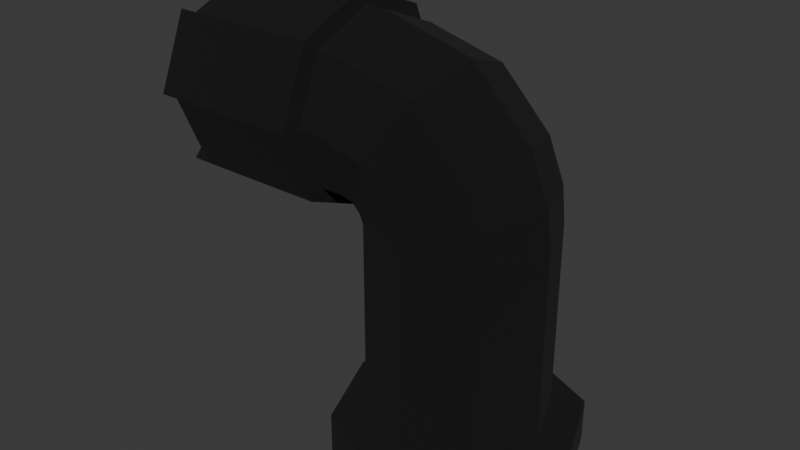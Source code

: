 # Source: Tower.blend  (saved by Blender 4.0.36; exported with 4.5.12 LTS)
import bpy
from mathutils import Matrix  # noqa: F401  (used for matrix-valued properties, if any)

bpy.ops.wm.read_factory_settings(use_empty=True)
scene = bpy.context.scene
scene.name = 'Scene'

# ---- collections
col_collection = bpy.data.collections.new('Collection'); scene.collection.children.link(col_collection)

# ---- materials (node trees are filled in below, after node groups)
mat_torre_material = bpy.data.materials.new('Torre_material')
mat_torre_material.alpha_threshold = 0.0
mat_torre_material.use_transparent_shadow = False
mat_torre_material.roughness = 0.5
mat_torre_material.line_color = (0.0, 0.0, 0.0, 1.0)

# ---- material node trees
mat_torre_material.use_nodes = True; mat_torre_material.node_tree.nodes.clear()
_N = mat_torre_material.node_tree.nodes; _L = mat_torre_material.node_tree.links
n0 = _N.new('ShaderNodeOutputMaterial'); n0.name = 'Material Output'; n0.location = (300, 300)
n1 = _N.new('ShaderNodeBsdfPrincipled'); n1.name = 'Principled BSDF'; n1.location = (10, 300)
n1.inputs[2].default_value = 1.0
n2 = _N.new('ShaderNodeVertexColor'); n2.name = 'Color Attribute'; n2.location = (-180, 275)
_L.new(n1.outputs[0], n0.inputs[0])
_L.new(n2.outputs[0], n1.inputs[0])
n0.is_active_output = True

# ---- world
world_world = bpy.data.worlds.new('World'); scene.world = world_world
world_world.use_nodes = True; world_world.node_tree.nodes.clear()
_N = world_world.node_tree.nodes; _L = world_world.node_tree.links
n0 = _N.new('ShaderNodeOutputWorld'); n0.name = 'World Output'; n0.location = (300, 300)
n1 = _N.new('ShaderNodeBackground'); n1.name = 'Background'; n1.location = (10, 300)
n1.inputs[0].default_value = (0.05088, 0.05088, 0.05088, 1.0)
_L.new(n1.outputs[0], n0.inputs[0])
n0.is_active_output = True
world_world.color = (0.05088, 0.05088, 0.05088)
world_world.use_sun_shadow = False
world_world.sun_shadow_jitter_overblur = 0.0

# ---- meshes
me_tower = bpy.data.meshes.new('Tower')
me_tower.from_pydata([(-1.707e-09, 0.7709, 0.03898), (-1.707e-09, 0.5603, 0.3728), (0.5451, 0.5451, 0.03898), (0.3962, 0.3962, 0.3728), (0.7709, 0.0, 0.03898), (0.5603, 0.0, 0.3728), (0.5451, -0.5451, 0.03898), (0.3962, -0.3962, 0.3728), (-1.707e-09, -0.7709, 0.03898), (-1.707e-09, -0.5603, 0.3728), (-0.5451, -0.5451, 0.03898), (-0.3962, -0.3962, 0.3728), (-0.7709, 0.0, 0.03898), (-0.5603, 0.0, 0.3728), (-0.5451, 0.5451, 0.03898), (-0.3962, 0.3962, 0.3728), (-6.314e-09, -6.314e-09, 0.03898), (0.5451, 0.5451, 0.3093), (-1.707e-09, 0.7709, 0.3093), (0.7709, 0.0, 0.3093), (0.5451, -0.5451, 0.3093), (-1.707e-09, -0.7709, 0.3093), (-0.5451, -0.5451, 0.3093), (-0.7709, 0.0, 0.3093), (-0.5451, 0.5451, 0.3093), (0.3962, 0.3962, 1.54), (-1.707e-09, 0.5603, 1.54), (0.5603, 0.0, 1.54), (0.3962, -0.3962, 1.54), (-1.707e-09, -0.5603, 1.54), (-0.3962, -0.3962, 1.54), (-0.3962, 0.3962, 1.54), (0.3728, 0.3962, 1.767), (-0.01266, 0.5603, 1.676), (0.5324, -1.656e-08, 1.805), (0.3728, -0.3962, 1.767), (-0.01266, -0.5603, 1.676), (-0.3981, -0.3962, 1.584), (-0.3981, 0.3962, 1.584), (0.265, 0.3962, 2.032), (-0.0778, 0.5603, 1.833), (0.4069, -4.644e-08, 2.114), (0.265, -0.3962, 2.032), (-0.0778, -0.5603, 1.833), (-0.4205, -0.3962, 1.634), (-0.4205, 0.3962, 1.634), (-0.06504, 0.3962, 2.37), (-0.2692, 0.5603, 2.031), (0.01952, -7.083e-08, 2.511), (-0.06504, -0.3962, 2.37), (-0.2692, -0.5603, 2.031), (-0.4733, -0.3962, 1.691), (-0.4733, 0.3962, 1.691), (-0.5675, 0.3962, 2.499), (-0.5657, 0.5603, 2.103), (-0.5683, -7.473e-10, 2.663), (-0.5675, -0.3962, 2.499), (-0.5657, -0.5603, 2.103), (-0.564, -0.3962, 1.707), (-0.5632, 1.498e-07, 1.543), (-0.564, 0.3962, 1.707), (-0.6986, 0.3962, 2.498), (-0.6968, 0.5603, 2.102), (-0.6993, 3.555e-08, 2.663), (-0.6986, -0.3962, 2.498), (-0.6968, -0.5603, 2.102), (-0.695, -0.3962, 1.706), (-0.6943, 1.861e-07, 1.542), (-0.695, 0.3962, 1.706), (-0.7251, 0.462, 2.564), (-0.7231, 0.6534, 2.102), (-0.726, 2.679e-08, 2.756), (-0.7251, -0.462, 2.564), (-0.7231, -0.6534, 2.102), (-0.721, -0.462, 1.64), (-0.7201, 2.024e-07, 1.449), (-0.721, 0.462, 1.64), (-1.576, 0.3882, 2.487), (-1.574, 0.549, 2.098), (-1.576, 2.532e-07, 2.647), (-1.576, -0.3882, 2.487), (-1.574, -0.549, 2.098), (-1.572, -0.3882, 1.71), (-1.571, 3.901e-07, 1.549), (-1.572, 0.3882, 1.71), (-1.576, 0.462, 2.56), (-1.574, 0.6534, 2.098), (-1.577, 2.263e-07, 2.752), (-1.576, -0.462, 2.56), (-1.574, -0.6534, 2.098), (-1.572, -0.462, 1.636), (-1.571, 4.019e-07, 1.445), (-1.572, 0.462, 1.636), (-0.8199, 0.3882, 2.49), (-0.8182, 0.549, 2.102), (-0.8206, 2.268e-07, 2.651), (-0.8199, -0.3882, 2.49), (-0.8182, -0.549, 2.102), (-0.8164, -0.3882, 1.714), (-0.8157, 3.637e-07, 1.553), (-0.8164, 0.3882, 1.714), (-1.698, 2.91e-07, 2.751), (-1.697, 0.462, 2.56), (-1.695, -0.6534, 2.098), (-1.697, -0.462, 2.56), (-1.692, 4.666e-07, 1.444), (-1.693, -0.462, 1.636), (-1.695, 0.6534, 2.098), (-1.693, 0.462, 1.636), (-1.698, 3.179e-07, 2.647), (-1.697, 0.3882, 2.486), (-1.695, -0.549, 2.098), (-1.697, -0.3882, 2.486), (-1.693, 4.548e-07, 1.549), (-1.693, -0.3882, 1.71), (-1.695, 0.549, 2.098), (-1.693, 0.3882, 1.71), (-0.8182, 3.254e-07, 2.102)], [], [(0, 18, 17, 2), (2, 17, 19, 4), (4, 19, 20, 6), (6, 20, 21, 8), (8, 21, 22, 10), (10, 22, 23, 12), (1, 15, 31, 26), (12, 23, 24, 14), (14, 24, 18, 0), (0, 2, 16), (2, 4, 16), (4, 6, 16), (6, 8, 16), (8, 10, 16), (10, 12, 16), (12, 14, 16), (14, 0, 16), (1, 3, 17, 18), (3, 5, 19, 17), (5, 7, 20, 19), (7, 9, 21, 20), (9, 11, 22, 21), (11, 13, 23, 22), (13, 15, 24, 23), (15, 1, 18, 24), (25, 26, 33, 32), (13, 11, 30, 59), (9, 7, 28, 29), (5, 3, 25, 27), (15, 13, 59, 31), (11, 9, 29, 30), (7, 5, 27, 28), (3, 1, 26, 25), (33, 38, 45, 40), (26, 31, 38, 33), (59, 30, 37), (29, 28, 35, 36), (27, 25, 32, 34), (31, 59, 38), (30, 29, 36, 37), (28, 27, 34, 35), (44, 43, 50, 51), (59, 37, 44), (36, 35, 42, 43), (34, 32, 39, 41), (38, 59, 45), (37, 36, 43, 44), (35, 34, 41, 42), (32, 33, 40, 39), (52, 59, 60), (42, 41, 48, 49), (39, 40, 47, 46), (40, 45, 52, 47), (59, 44, 51), (43, 42, 49, 50), (41, 39, 46, 48), (45, 59, 52), (59, 58, 66, 67), (51, 50, 57, 58), (49, 48, 55, 56), (46, 47, 54, 53), (47, 52, 60, 54), (59, 51, 58), (50, 49, 56, 57), (48, 46, 53, 55), (61, 62, 70, 69), (57, 56, 64, 65), (55, 53, 61, 63), (60, 59, 67, 68), (58, 57, 65, 66), (56, 55, 63, 64), (53, 54, 62, 61), (54, 60, 68, 62), (73, 72, 88, 89), (62, 68, 76, 70), (67, 66, 74, 75), (65, 64, 72, 73), (63, 61, 69, 71), (68, 67, 75, 76), (66, 65, 73, 74), (64, 63, 71, 72), (78, 84, 100, 94), (71, 69, 85, 87), (76, 75, 91, 92), (74, 73, 89, 90), (72, 71, 87, 88), (69, 70, 86, 85), (70, 76, 92, 86), (75, 74, 90, 91), (78, 77, 85, 86), (79, 87, 101, 109), (79, 80, 88, 87), (89, 88, 104, 103), (81, 82, 90, 89), (85, 77, 110, 102), (83, 84, 92, 91), (77, 79, 109, 110), (83, 82, 98, 99), (81, 80, 96, 97), (79, 77, 93, 95), (84, 83, 99, 100), (82, 81, 97, 98), (80, 79, 95, 96), (77, 78, 94, 93), (110, 109, 101, 102), (112, 111, 103, 104), (114, 113, 105, 106), (116, 115, 107, 108), (80, 81, 111, 112), (88, 80, 112, 104), (91, 90, 106, 105), (81, 89, 103, 111), (82, 83, 113, 114), (90, 82, 114, 106), (86, 92, 108, 107), (83, 91, 105, 113), (84, 78, 115, 116), (87, 85, 102, 101), (92, 84, 116, 108), (78, 86, 107, 115), (93, 94, 117), (94, 100, 117), (100, 99, 117), (99, 98, 117), (98, 97, 117), (97, 96, 117), (96, 95, 117), (95, 93, 117)])
_uv = me_tower.uv_layers.new(name='UVMap')
_uv.uv.foreach_set('vector', [1.0, 0.5, 1.0, 1.0, 0.875, 1.0, 0.875, 0.5, 0.875, 0.5, 0.875, 1.0, 0.75, 1.0, 0.75, 0.5, 0.75, 0.5, 0.75, 1.0, 0.625, 1.0, 0.625, 0.5, 0.625, 0.5, 0.625, 1.0, 0.5, 1.0, 0.5, 0.5, 0.5, 0.5, 0.5, 1.0, 0.375, 1.0, 0.375, 0.5, 0.375, 0.5, 0.375, 1.0, 0.25, 1.0, 0.25, 0.5, 0.25, 0.4244, 0.1267, 0.3733, 0.1267, 0.3733, 0.25, 0.4244, 0.25, 0.5, 0.25, 1.0, 0.125, 1.0, 0.125, 0.5, 0.125, 0.5, 0.125, 1.0, 0.0, 1.0, 0.0, 0.5, 0.75, 0.49, 0.9197, 0.4197, 0.75, 0.25, 0.9197, 0.4197, 0.99, 0.25, 0.75, 0.25, 0.99, 0.25, 0.9197, 0.08029, 0.75, 0.25, 0.9197, 0.08029, 0.75, 0.01, 0.75, 0.25, 0.75, 0.01, 0.5803, 0.08029, 0.75, 0.25, 0.5803, 0.08029, 0.51, 0.25, 0.75, 0.25, 0.51, 0.25, 0.5803, 0.4197, 0.75, 0.25, 0.5803, 0.4197, 0.75, 0.49, 0.75, 0.25, 0.25, 0.4244, 0.3733, 0.3733, 0.4197, 0.4197, 0.25, 0.49, 0.3733, 0.3733, 0.4244, 0.25, 0.49, 0.25, 0.4197, 0.4197, 0.4244, 0.25, 0.3733, 0.1267, 0.4197, 0.08029, 0.49, 0.25, 0.3733, 0.1267, 0.25, 0.07558, 0.25, 0.01, 0.4197, 0.08029, 0.25, 0.07558, 0.1267, 0.1267, 0.08029, 0.08029, 0.25, 0.01, 0.1267, 0.1267, 0.07558, 0.25, 0.01, 0.25, 0.08029, 0.08029, 0.07558, 0.25, 0.1267, 0.3733, 0.08029, 0.4197, 0.01, 0.25, 0.1267, 0.3733, 0.25, 0.4244, 0.25, 0.49, 0.08029, 0.4197, 0.3733, 0.3733, 0.25, 0.4244, 0.25, 0.4244, 0.3733, 0.3733, 0.07558, 0.25, 0.1267, 0.1267, 0.1267, 0.1267, 0.07558, 0.25, 0.25, 0.07558, 0.3733, 0.1267, 0.3733, 0.1267, 0.25, 0.07558, 0.4244, 0.25, 0.3733, 0.3733, 0.3733, 0.3733, 0.4244, 0.25, 0.1267, 0.3733, 0.07558, 0.25, 0.07558, 0.25, 0.1267, 0.3733, 0.1267, 0.1267, 0.25, 0.07558, 0.25, 0.07558, 0.1267, 0.1267, 0.3733, 0.1267, 0.4244, 0.25, 0.4244, 0.25, 0.3733, 0.1267, 0.3733, 0.3733, 0.25, 0.4244, 0.25, 0.4244, 0.3733, 0.3733, 0.25, 0.4244, 0.1267, 0.3733, 0.1267, 0.3733, 0.25, 0.4244, 0.25, 0.4244, 0.1267, 0.3733, 0.1267, 0.3733, 0.25, 0.4244, 0.07558, 0.25, 0.1267, 0.1267, 0.1267, 0.1267, 0.25, 0.07558, 0.3733, 0.1267, 0.3733, 0.1267, 0.25, 0.07558, 0.4244, 0.25, 0.3733, 0.3733, 0.3733, 0.3733, 0.4244, 0.25, 0.1267, 0.3733, 0.07558, 0.25, 0.1267, 0.3733, 0.1267, 0.1267, 0.25, 0.07558, 0.25, 0.07558, 0.1267, 0.1267, 0.3733, 0.1267, 0.4244, 0.25, 0.4244, 0.25, 0.3733, 0.1267, 0.1267, 0.1267, 0.25, 0.07558, 0.25, 0.07558, 0.1267, 0.1267, 0.07558, 0.25, 0.1267, 0.1267, 0.1267, 0.1267, 0.25, 0.07558, 0.3733, 0.1267, 0.3733, 0.1267, 0.25, 0.07558, 0.4244, 0.25, 0.3733, 0.3733, 0.3733, 0.3733, 0.4244, 0.25, 0.1267, 0.3733, 0.07558, 0.25, 0.1267, 0.3733, 0.1267, 0.1267, 0.25, 0.07558, 0.25, 0.07558, 0.1267, 0.1267, 0.3733, 0.1267, 0.4244, 0.25, 0.4244, 0.25, 0.3733, 0.1267, 0.3733, 0.3733, 0.25, 0.4244, 0.25, 0.4244, 0.3733, 0.3733, 0.1267, 0.3733, 0.07558, 0.25, 0.1267, 0.3733, 0.3733, 0.1267, 0.4244, 0.25, 0.4244, 0.25, 0.3733, 0.1267, 0.3733, 0.3733, 0.25, 0.4244, 0.25, 0.4244, 0.3733, 0.3733, 0.25, 0.4244, 0.1267, 0.3733, 0.1267, 0.3733, 0.25, 0.4244, 0.07558, 0.25, 0.1267, 0.1267, 0.1267, 0.1267, 0.25, 0.07558, 0.3733, 0.1267, 0.3733, 0.1267, 0.25, 0.07558, 0.4244, 0.25, 0.3733, 0.3733, 0.3733, 0.3733, 0.4244, 0.25, 0.1267, 0.3733, 0.07558, 0.25, 0.1267, 0.3733, 0.07558, 0.25, 0.1267, 0.1267, 0.1267, 0.1267, 0.07558, 0.25, 0.1267, 0.1267, 0.25, 0.07558, 0.25, 0.07558, 0.1267, 0.1267, 0.3733, 0.1267, 0.4244, 0.25, 0.4244, 0.25, 0.3733, 0.1267, 0.3733, 0.3733, 0.25, 0.4244, 0.25, 0.4244, 0.3733, 0.3733, 0.25, 0.4244, 0.1267, 0.3733, 0.1267, 0.3733, 0.25, 0.4244, 0.07558, 0.25, 0.1267, 0.1267, 0.1267, 0.1267, 0.25, 0.07558, 0.3733, 0.1267, 0.3733, 0.1267, 0.25, 0.07558, 0.4244, 0.25, 0.3733, 0.3733, 0.3733, 0.3733, 0.4244, 0.25, 0.3733, 0.3733, 0.25, 0.4244, 0.25, 0.4244, 0.3733, 0.3733, 0.25, 0.07558, 0.3733, 0.1267, 0.3733, 0.1267, 0.25, 0.07558, 0.4244, 0.25, 0.3733, 0.3733, 0.3733, 0.3733, 0.4244, 0.25, 0.1267, 0.3733, 0.07558, 0.25, 0.07558, 0.25, 0.1267, 0.3733, 0.1267, 0.1267, 0.25, 0.07558, 0.25, 0.07558, 0.1267, 0.1267, 0.3733, 0.1267, 0.4244, 0.25, 0.4244, 0.25, 0.3733, 0.1267, 0.3733, 0.3733, 0.25, 0.4244, 0.25, 0.4244, 0.3733, 0.3733, 0.25, 0.4244, 0.1267, 0.3733, 0.1267, 0.3733, 0.25, 0.4244, 0.25, 0.07558, 0.3733, 0.1267, 0.3733, 0.1267, 0.25, 0.07558, 0.25, 0.4244, 0.1267, 0.3733, 0.1267, 0.3733, 0.25, 0.4244, 0.07558, 0.25, 0.1267, 0.1267, 0.1267, 0.1267, 0.07558, 0.25, 0.25, 0.07558, 0.3733, 0.1267, 0.3733, 0.1267, 0.25, 0.07558, 0.4244, 0.25, 0.3733, 0.3733, 0.3733, 0.3733, 0.4244, 0.25, 0.1267, 0.3733, 0.07558, 0.25, 0.07558, 0.25, 0.1267, 0.3733, 0.1267, 0.1267, 0.25, 0.07558, 0.25, 0.07558, 0.1267, 0.1267, 0.3733, 0.1267, 0.4244, 0.25, 0.4244, 0.25, 0.3733, 0.1267, 0.25, 0.3965, 0.1464, 0.3536, 0.1464, 0.3536, 0.25, 0.3965, 0.4244, 0.25, 0.3733, 0.3733, 0.3733, 0.3733, 0.4244, 0.25, 0.1267, 0.3733, 0.07558, 0.25, 0.07558, 0.25, 0.1267, 0.3733, 0.1267, 0.1267, 0.25, 0.07558, 0.25, 0.07558, 0.1267, 0.1267, 0.3733, 0.1267, 0.4244, 0.25, 0.4244, 0.25, 0.3733, 0.1267, 0.3733, 0.3733, 0.25, 0.4244, 0.25, 0.4244, 0.3733, 0.3733, 0.25, 0.4244, 0.1267, 0.3733, 0.1267, 0.3733, 0.25, 0.4244, 0.07558, 0.25, 0.1267, 0.1267, 0.1267, 0.1267, 0.07558, 0.25, 0.25, 0.3965, 0.3536, 0.3536, 0.3733, 0.3733, 0.25, 0.4244, 0.3965, 0.25, 0.4244, 0.25, 0.4244, 0.25, 0.3965, 0.25, 0.3965, 0.25, 0.3536, 0.1464, 0.3733, 0.1267, 0.4244, 0.25, 0.25, 0.07558, 0.3733, 0.1267, 0.3733, 0.1267, 0.25, 0.07558, 0.25, 0.1035, 0.1464, 0.1464, 0.1267, 0.1267, 0.25, 0.07558, 0.3733, 0.3733, 0.3536, 0.3536, 0.3536, 0.3536, 0.3733, 0.3733, 0.1035, 0.25, 0.1464, 0.3536, 0.1267, 0.3733, 0.07558, 0.25, 0.3536, 0.3536, 0.3965, 0.25, 0.3965, 0.25, 0.3536, 0.3536, 0.1035, 0.25, 0.1464, 0.1464, 0.1464, 0.1464, 0.1035, 0.25, 0.25, 0.1035, 0.3536, 0.1464, 0.3536, 0.1464, 0.25, 0.1035, 0.3965, 0.25, 0.3536, 0.3536, 0.3536, 0.3536, 0.3965, 0.25, 0.1464, 0.3536, 0.1035, 0.25, 0.1035, 0.25, 0.1464, 0.3536, 0.1464, 0.1464, 0.25, 0.1035, 0.25, 0.1035, 0.1464, 0.1464, 0.3536, 0.1464, 0.3965, 0.25, 0.3965, 0.25, 0.3536, 0.1464, 0.3536, 0.3536, 0.25, 0.3965, 0.25, 0.3965, 0.3536, 0.3536, 0.3536, 0.3536, 0.3965, 0.25, 0.4244, 0.25, 0.3733, 0.3733, 0.3536, 0.1464, 0.25, 0.1035, 0.25, 0.07558, 0.3733, 0.1267, 0.1464, 0.1464, 0.1035, 0.25, 0.07558, 0.25, 0.1267, 0.1267, 0.1464, 0.3536, 0.25, 0.3965, 0.25, 0.4244, 0.1267, 0.3733, 0.3536, 0.1464, 0.25, 0.1035, 0.25, 0.1035, 0.3536, 0.1464, 0.3733, 0.1267, 0.3536, 0.1464, 0.3536, 0.1464, 0.3733, 0.1267, 0.07558, 0.25, 0.1267, 0.1267, 0.1267, 0.1267, 0.07558, 0.25, 0.25, 0.1035, 0.25, 0.07558, 0.25, 0.07558, 0.25, 0.1035, 0.1464, 0.1464, 0.1035, 0.25, 0.1035, 0.25, 0.1464, 0.1464, 0.1267, 0.1267, 0.1464, 0.1464, 0.1464, 0.1464, 0.1267, 0.1267, 0.25, 0.4244, 0.1267, 0.3733, 0.1267, 0.3733, 0.25, 0.4244, 0.1035, 0.25, 0.07558, 0.25, 0.07558, 0.25, 0.1035, 0.25, 0.1464, 0.3536, 0.25, 0.3965, 0.25, 0.3965, 0.1464, 0.3536, 0.4244, 0.25, 0.3733, 0.3733, 0.3733, 0.3733, 0.4244, 0.25, 0.1267, 0.3733, 0.1464, 0.3536, 0.1464, 0.3536, 0.1267, 0.3733, 0.25, 0.3965, 0.25, 0.4244, 0.25, 0.4244, 0.25, 0.3965, 0.3536, 0.3536, 0.25, 0.3965, 0.25, 0.25, 0.25, 0.3965, 0.1464, 0.3536, 0.25, 0.25, 0.1464, 0.3536, 0.1035, 0.25, 0.25, 0.25, 0.1035, 0.25, 0.1464, 0.1464, 0.25, 0.25, 0.1464, 0.1464, 0.25, 0.1035, 0.25, 0.25, 0.25, 0.1035, 0.3536, 0.1464, 0.25, 0.25, 0.3536, 0.1464, 0.3965, 0.25, 0.25, 0.25, 0.3965, 0.25, 0.3536, 0.3536, 0.25, 0.25])
_ca = me_tower.color_attributes.new('Attribute', 'BYTE_COLOR', 'CORNER')
_ca.data.foreach_set('color', [0.0, 0.0, 0.0, 1.0, 0.0, 0.0, 0.0, 1.0, 0.0, 0.0, 0.0, 1.0, 0.0, 0.0, 0.0, 1.0, 0.0, 0.0, 0.0, 1.0, 0.0, 0.0, 0.0, 1.0, 0.0, 0.0, 0.0, 1.0, 0.0, 0.0, 0.0, 1.0, 0.0, 0.0, 0.0, 1.0, 0.0, 0.0, 0.0, 1.0, 0.0, 0.0, 0.0, 1.0, 0.0, 0.0, 0.0, 1.0, 0.0, 0.0, 0.0, 1.0, 0.0, 0.0, 0.0, 1.0, 0.0, 0.0, 0.0, 1.0, 0.0, 0.0, 0.0, 1.0, 0.0, 0.0, 0.0, 1.0, 0.0, 0.0, 0.0, 1.0, 0.0, 0.0, 0.0, 1.0, 0.0, 0.0, 0.0, 1.0, 0.0, 0.0, 0.0, 1.0, 0.0, 0.0, 0.0, 1.0, 0.0, 0.0, 0.0, 1.0, 0.0, 0.0, 0.0, 1.0, 0.0, 0.0, 0.0, 1.0, 0.0, 0.0, 0.0, 1.0, 0.0, 0.0, 0.0, 1.0, 0.0, 0.0, 0.0, 1.0, 0.0, 0.0, 0.0, 1.0, 0.0, 0.0, 0.0, 1.0, 0.0, 0.0, 0.0, 1.0, 0.0, 0.0, 0.0, 1.0, 0.0, 0.0, 0.0, 1.0, 0.0, 0.0, 0.0, 1.0, 0.0, 0.0, 0.0, 1.0, 0.0, 0.0, 0.0, 1.0, 0.0, 0.0, 0.0, 1.0, 0.0, 0.0, 0.0, 1.0, 0.0, 0.0, 0.0, 1.0, 0.0, 0.0, 0.0, 1.0, 0.0, 0.0, 0.0, 1.0, 0.0, 0.0, 0.0, 1.0, 0.0, 0.0, 0.0, 1.0, 0.0, 0.0, 0.0, 1.0, 0.0, 0.0, 0.0, 1.0, 0.0, 0.0, 0.0, 1.0, 0.0, 0.0, 0.0, 1.0, 0.0, 0.0, 0.0, 1.0, 0.0, 0.0, 0.0, 1.0, 0.0, 0.0, 0.0, 1.0, 0.0, 0.0, 0.0, 1.0, 0.0, 0.0, 0.0, 1.0, 0.0, 0.0, 0.0, 1.0, 0.0, 0.0, 0.0, 1.0, 0.0, 0.0, 0.0, 1.0, 0.0, 0.0, 0.0, 1.0, 0.0, 0.0, 0.0, 1.0, 0.0, 0.0, 0.0, 1.0, 0.0, 0.0, 0.0, 1.0, 0.0, 0.0, 0.0, 1.0, 0.0, 0.0, 0.0, 1.0, 0.0, 0.0, 0.0, 1.0, 0.0, 0.0, 0.0, 1.0, 0.0, 0.0, 0.0, 1.0, 0.0, 0.0, 0.0, 1.0, 0.0, 0.0, 0.0, 1.0, 0.0, 0.0, 0.0, 1.0, 0.0, 0.0, 0.0, 1.0, 0.0, 0.0, 0.0, 1.0, 0.0, 0.0, 0.0, 1.0, 0.0, 0.0, 0.0, 1.0, 0.0, 0.0, 0.0, 1.0, 0.0, 0.0, 0.0, 1.0, 0.0, 0.0, 0.0, 1.0, 0.0, 0.0, 0.0, 1.0, 0.0, 0.0, 0.0, 1.0, 0.0, 0.0, 0.0, 1.0, 0.0, 0.0, 0.0, 1.0, 0.0, 0.0, 0.0, 1.0, 0.0, 0.0, 0.0, 1.0, 0.0, 0.0, 0.0, 1.0, 0.0, 0.0, 0.0, 1.0, 0.0, 0.0, 0.0, 1.0, 0.0, 0.0, 0.0, 1.0, 0.0, 0.0, 0.0, 1.0, 0.0, 0.0, 0.0, 1.0, 0.0, 0.0, 0.0, 1.0, 0.0, 0.0, 0.0, 1.0, 0.0, 0.0, 0.0, 1.0, 0.0, 0.0, 0.0, 1.0, 0.0, 0.0, 0.0, 1.0, 0.0, 0.0, 0.0, 1.0, 0.0, 0.0, 0.0, 1.0, 0.0, 0.0, 0.0, 1.0, 0.0, 0.0, 0.0, 1.0, 0.0, 0.0, 0.0, 1.0, 0.0, 0.0, 0.0, 1.0, 0.0, 0.0, 0.0, 1.0, 0.0, 0.0, 0.0, 1.0, 0.0, 0.0, 0.0, 1.0, 0.0, 0.0, 0.0, 1.0, 0.0, 0.0, 0.0, 1.0, 0.0, 0.0, 0.0, 1.0, 0.0, 0.0, 0.0, 1.0, 0.0, 0.0, 0.0, 1.0, 0.0, 0.0, 0.0, 1.0, 0.0, 0.0, 0.0, 1.0, 0.0, 0.0, 0.0, 1.0, 0.0, 0.0, 0.0, 1.0, 0.0, 0.0, 0.0, 1.0, 0.0, 0.0, 0.0, 1.0, 0.0, 0.0, 0.0, 1.0, 0.0, 0.0, 0.0, 1.0, 0.0, 0.0, 0.0, 1.0, 0.0, 0.0, 0.0, 1.0, 0.0, 0.0, 0.0, 1.0, 0.0, 0.0, 0.0, 1.0, 0.0, 0.0, 0.0, 1.0, 0.0, 0.0, 0.0, 1.0, 0.0, 0.0, 0.0, 1.0, 0.0, 0.0, 0.0, 1.0, 0.0, 0.0, 0.0, 1.0, 0.0, 0.0, 0.0, 1.0, 0.0, 0.0, 0.0, 1.0, 0.0, 0.0, 0.0, 1.0, 0.0, 0.0, 0.0, 1.0, 0.0, 0.0, 0.0, 1.0, 0.0, 0.0, 0.0, 1.0, 0.0, 0.0, 0.0, 1.0, 0.0, 0.0, 0.0, 1.0, 0.0, 0.0, 0.0, 1.0, 0.0, 0.0, 0.0, 1.0, 0.0, 0.0, 0.0, 1.0, 0.0, 0.0, 0.0, 1.0, 0.0, 0.0, 0.0, 1.0, 0.0, 0.0, 0.0, 1.0, 0.0, 0.0, 0.0, 1.0, 0.0, 0.0, 0.0, 1.0, 0.0, 0.0, 0.0, 1.0, 0.0, 0.0, 0.0, 1.0, 0.0, 0.0, 0.0, 1.0, 0.0, 0.0, 0.0, 1.0, 0.0, 0.0, 0.0, 1.0, 0.0, 0.0, 0.0, 1.0, 0.0, 0.0, 0.0, 1.0, 0.0, 0.0, 0.0, 1.0, 0.0, 0.0, 0.0, 1.0, 0.0, 0.0, 0.0, 1.0, 0.0, 0.0, 0.0, 1.0, 0.0, 0.0, 0.0, 1.0, 0.0, 0.0, 0.0, 1.0, 0.0, 0.0, 0.0, 1.0, 0.0, 0.0, 0.0, 1.0, 0.0, 0.0, 0.0, 1.0, 0.0, 0.0, 0.0, 1.0, 0.0, 0.0, 0.0, 1.0, 0.0, 0.0, 0.0, 1.0, 0.0, 0.0, 0.0, 1.0, 0.0, 0.0, 0.0, 1.0, 0.0, 0.0, 0.0, 1.0, 0.0, 0.0, 0.0, 1.0, 0.0, 0.0, 0.0, 1.0, 0.0, 0.0, 0.0, 1.0, 0.0, 0.0, 0.0, 1.0, 0.0, 0.0, 0.0, 1.0, 0.0, 0.0, 0.0, 1.0, 0.0, 0.0, 0.0, 1.0, 0.0, 0.0, 0.0, 1.0, 0.0, 0.0, 0.0, 1.0, 0.0, 0.0, 0.0, 1.0, 0.0, 0.0, 0.0, 1.0, 0.0, 0.0, 0.0, 1.0, 0.0, 0.0, 0.0, 1.0, 0.0, 0.0, 0.0, 1.0, 0.0, 0.0, 0.0, 1.0, 0.0, 0.0, 0.0, 1.0, 0.0, 0.0, 0.0, 1.0, 0.0, 0.0, 0.0, 1.0, 0.0, 0.0, 0.0, 1.0, 0.0, 0.0, 0.0, 1.0, 0.0, 0.0, 0.0, 1.0, 0.0, 0.0, 0.0, 1.0, 0.0, 0.0, 0.0, 1.0, 0.0, 0.0, 0.0, 1.0, 0.0, 0.0, 0.0, 1.0, 0.0, 0.0, 0.0, 1.0, 0.0, 0.0, 0.0, 1.0, 0.0, 0.0, 0.0, 1.0, 0.0, 0.0, 0.0, 1.0, 0.0, 0.0, 0.0, 1.0, 0.0, 0.0, 0.0, 1.0, 0.0, 0.0, 0.0, 1.0, 0.0, 0.0, 0.0, 1.0, 0.0, 0.0, 0.0, 1.0, 0.0, 0.0, 0.0, 1.0, 0.0, 0.0, 0.0, 1.0, 0.0, 0.0, 0.0, 1.0, 0.0, 0.0, 0.0, 1.0, 0.0, 0.0, 0.0, 1.0, 0.0, 0.0, 0.0, 1.0, 0.0, 0.0, 0.0, 1.0, 0.0, 0.0, 0.0, 1.0, 0.0, 0.0, 0.0, 1.0, 0.0, 0.0, 0.0, 1.0, 0.0, 0.0, 0.0, 1.0, 0.0, 0.0, 0.0, 1.0, 0.0, 0.0, 0.0, 1.0, 0.0, 0.0, 0.0, 1.0, 0.0, 0.0, 0.0, 1.0, 0.0, 0.0, 0.0, 1.0, 0.0, 0.0, 0.0, 1.0, 0.0, 0.0, 0.0, 1.0, 0.0, 0.0, 0.0, 1.0, 0.0, 0.0, 0.0, 1.0, 0.0, 0.0, 0.0, 1.0, 0.0, 0.0, 0.0, 1.0, 0.0, 0.0, 0.0, 1.0, 0.0, 0.0, 0.0, 1.0, 0.0, 0.0, 0.0, 1.0, 0.0, 0.0, 0.0, 1.0, 0.0, 0.0, 0.0, 1.0, 0.0, 0.0, 0.0, 1.0, 0.0, 0.0, 0.0, 1.0, 0.0, 0.0, 0.0, 1.0, 0.0, 0.0, 0.0, 1.0, 0.0, 0.0, 0.0, 1.0, 0.0, 0.0, 0.0, 1.0, 0.0, 0.0, 0.0, 1.0, 0.0, 0.0, 0.0, 1.0, 0.0, 0.0, 0.0, 1.0, 0.0, 0.0, 0.0, 1.0, 0.0, 0.0, 0.0, 1.0, 0.0, 0.0, 0.0, 1.0, 0.0, 0.0, 0.0, 1.0, 0.0, 0.0, 0.0, 1.0, 0.0, 0.0, 0.0, 1.0, 0.0, 0.0, 0.0, 1.0, 0.0, 0.0, 0.0, 1.0, 0.0, 0.0, 0.0, 1.0, 0.0, 0.0, 0.0, 1.0, 0.0, 0.0, 0.0, 1.0, 0.0, 0.0, 0.0, 1.0, 0.0, 0.0, 0.0, 1.0, 0.0, 0.0, 0.0, 1.0, 0.0, 0.0, 0.0, 1.0, 0.0, 0.0, 0.0, 1.0, 0.0, 0.0, 0.0, 1.0, 0.0, 0.0, 0.0, 1.0, 0.0, 0.0, 0.0, 1.0, 0.0, 0.0, 0.0, 1.0, 0.0, 0.0, 0.0, 1.0, 0.0, 0.0, 0.0, 1.0, 0.0, 0.0, 0.0, 1.0, 0.0, 0.0, 0.0, 1.0, 0.0, 0.0, 0.0, 1.0, 0.0, 0.0, 0.0, 1.0, 0.0, 0.0, 0.0, 1.0, 0.0, 0.0, 0.0, 1.0, 0.0, 0.0, 0.0, 1.0, 0.0, 0.0, 0.0, 1.0, 0.0, 0.0, 0.0, 1.0, 0.0, 0.0, 0.0, 1.0, 0.0, 0.0, 0.0, 1.0, 0.0, 0.0, 0.0, 1.0, 0.0, 0.0, 0.0, 1.0, 0.0, 0.0, 0.0, 1.0, 0.0, 0.0, 0.0, 1.0, 0.0, 0.0, 0.0, 1.0, 0.0, 0.0, 0.0, 1.0, 0.0, 0.0, 0.0, 1.0, 0.0, 0.0, 0.0, 1.0, 0.0, 0.0, 0.0, 1.0, 0.0, 0.0, 0.0, 1.0, 0.0, 0.0, 0.0, 1.0, 0.0, 0.0, 0.0, 1.0, 0.0, 0.0, 0.0, 1.0, 0.0, 0.0, 0.0, 1.0, 0.0, 0.0, 0.0, 1.0, 0.0, 0.0, 0.0, 1.0, 0.0, 0.0, 0.0, 1.0, 0.0, 0.0, 0.0, 1.0, 0.0, 0.0, 0.0, 1.0, 0.0, 0.0, 0.0, 1.0, 0.0, 0.0, 0.0, 1.0, 0.0, 0.0, 0.0, 1.0, 0.0, 0.0, 0.0, 1.0, 0.0, 0.0, 0.0, 1.0, 0.0, 0.0, 0.0, 1.0, 0.0, 0.0, 0.0, 1.0, 0.0, 0.0, 0.0, 1.0, 0.0, 0.0, 0.0, 1.0, 0.0, 0.0, 0.0, 1.0, 0.0, 0.0, 0.0, 1.0, 0.0, 0.0, 0.0, 1.0, 0.0, 0.0, 0.0, 1.0, 0.0, 0.0, 0.0, 1.0, 0.0, 0.0, 0.0, 1.0, 0.0, 0.0, 0.0, 1.0, 0.0, 0.0, 0.0, 1.0, 0.0, 0.0, 0.0, 1.0, 0.0, 0.0, 0.0, 1.0, 0.0, 0.0, 0.0, 1.0, 0.0, 0.0, 0.0, 1.0, 0.0, 0.0, 0.0, 1.0, 0.0, 0.0, 0.0, 1.0, 0.0, 0.0, 0.0, 1.0, 0.0, 0.0, 0.0, 1.0, 0.0, 0.0, 0.0, 1.0, 0.0, 0.0, 0.0, 1.0, 0.0, 0.0, 0.0, 1.0, 0.0, 0.0, 0.0, 1.0, 0.0, 0.0, 0.0, 1.0, 0.0, 0.0, 0.0, 1.0, 0.0, 0.0, 0.0, 1.0, 0.0, 0.0, 0.0, 1.0, 0.0, 0.0, 0.0, 1.0, 0.0, 0.0, 0.0, 1.0, 0.0, 0.0, 0.0, 1.0, 0.0, 0.0, 0.0, 1.0, 0.0, 0.0, 0.0, 1.0, 0.0, 0.0, 0.0, 1.0, 0.0, 0.0, 0.0, 1.0, 0.0, 0.0, 0.0, 1.0, 0.0, 0.0, 0.0, 1.0, 0.0, 0.0, 0.0, 1.0, 0.0, 0.0, 0.0, 1.0, 0.0, 0.0, 0.0, 1.0, 0.0, 0.0, 0.0, 1.0, 0.0, 0.0, 0.0, 1.0, 0.0, 0.0, 0.0, 1.0, 0.0, 0.0, 0.0, 1.0, 0.0, 0.0, 0.0, 1.0, 0.0, 0.0, 0.0, 1.0, 0.0, 0.0, 0.0, 1.0, 0.0, 0.0, 0.0, 1.0, 0.0, 0.0, 0.0, 1.0, 0.0, 0.0, 0.0, 1.0, 0.0, 0.0, 0.0, 1.0, 0.0, 0.0, 0.0, 1.0, 0.0, 0.0, 0.0, 1.0, 0.0, 0.0, 0.0, 1.0, 0.0, 0.0, 0.0, 1.0, 0.0, 0.0, 0.0, 1.0, 0.0, 0.0, 0.0, 1.0, 0.0, 0.0, 0.0, 1.0, 0.0, 0.0, 0.0, 1.0, 0.0, 0.0, 0.0, 1.0, 0.0, 0.0, 0.0, 1.0, 0.0, 0.0, 0.0, 1.0, 0.0, 0.0, 0.0, 1.0, 0.0, 0.0, 0.0, 1.0, 0.0, 0.0, 0.0, 1.0, 0.0, 0.0, 0.0, 1.0, 0.0, 0.0, 0.0, 1.0, 0.0, 0.0, 0.0, 1.0, 0.0, 0.0, 0.0, 1.0, 0.0, 0.0, 0.0, 1.0, 0.0, 0.0, 0.0, 1.0, 0.0, 0.0, 0.0, 1.0, 0.0, 0.0, 0.0, 1.0, 0.0, 0.0, 0.0, 1.0, 0.0, 0.0, 0.0, 1.0, 0.0, 0.0, 0.0, 1.0, 0.0, 0.0, 0.0, 1.0, 0.0, 0.0, 0.0, 1.0, 0.0, 0.0, 0.0, 1.0, 0.0, 0.0, 0.0, 1.0, 0.0, 0.0, 0.0, 1.0, 0.0, 0.0, 0.0, 1.0, 0.0, 0.0, 0.0, 1.0, 0.0, 0.0, 0.0, 1.0, 0.0, 0.0, 0.0, 1.0, 0.0, 0.0, 0.0, 1.0, 0.0, 0.0, 0.0, 1.0, 0.0, 0.0, 0.0, 1.0, 0.0, 0.0, 0.0, 1.0, 0.0, 0.0, 0.0, 1.0, 0.0, 0.0, 0.0, 1.0, 0.0, 0.0, 0.0, 1.0, 0.0, 0.0, 0.0, 1.0, 0.0, 0.0, 0.0, 1.0, 0.0, 0.0, 0.0, 1.0, 0.0, 0.0, 0.0, 1.0, 0.0, 0.0, 0.0, 1.0, 0.0, 0.0, 0.0, 1.0, 0.0, 0.0, 0.0, 1.0, 0.0, 0.0, 0.0, 1.0, 0.0, 0.0, 0.0, 1.0, 0.0, 0.0, 0.0, 1.0, 0.0, 0.0, 0.0, 1.0, 0.0, 0.0, 0.0, 1.0, 0.0, 0.0, 0.0, 1.0, 0.0, 0.0, 0.0, 1.0, 0.0, 0.0, 0.0, 1.0, 0.0, 0.0, 0.0, 1.0, 0.0, 0.0, 0.0, 1.0, 0.0, 0.0, 0.0, 1.0, 0.0, 0.0, 0.0, 1.0, 0.0, 0.0, 0.0, 1.0, 0.0, 0.0, 0.0, 1.0, 0.0, 0.0, 0.0, 1.0, 0.0, 0.0, 0.0, 1.0, 0.0, 0.0, 0.0, 1.0, 0.0, 0.0, 0.0, 1.0, 0.0, 0.0, 0.0, 1.0, 0.0, 0.0, 0.0, 1.0, 0.0, 0.0, 0.0, 1.0, 0.0, 0.0, 0.0, 1.0, 0.0, 0.0, 0.0, 1.0, 0.0, 0.0, 0.0, 1.0, 0.0, 0.0, 0.0, 1.0, 0.0, 0.0, 0.0, 1.0, 0.0, 0.0, 0.0, 1.0, 0.0, 0.0, 0.0, 1.0, 0.0, 0.0, 0.0, 1.0, 0.0, 0.0, 0.0, 1.0, 0.0, 0.0, 0.0, 1.0, 0.0, 0.0, 0.0, 1.0, 0.0, 0.0, 0.0, 1.0, 0.0, 0.0, 0.0, 1.0, 0.0, 0.0, 0.0, 1.0, 0.0, 0.0, 0.0, 1.0, 0.0, 0.0, 0.0, 1.0, 0.0, 0.0, 0.0, 1.0, 0.0, 0.0, 0.0, 1.0, 0.0, 0.0, 0.0, 1.0, 0.0, 0.0, 0.0, 1.0, 0.0, 0.0, 0.0, 1.0, 0.0, 0.0, 0.0, 1.0, 0.0, 0.0, 0.0, 1.0, 0.0, 0.0, 0.0, 1.0, 0.0, 0.0, 0.0, 1.0, 0.0, 0.0, 0.0, 1.0, 0.0, 0.0, 0.0, 1.0, 0.0, 0.0, 0.0, 1.0, 0.0, 0.0, 0.0, 1.0, 0.0, 0.0, 0.0, 1.0, 0.0, 0.0, 0.0, 1.0, 0.0, 0.0, 0.0, 1.0, 0.0, 0.0, 0.0, 1.0, 0.0, 0.0, 0.0, 1.0, 0.0, 0.0, 0.0, 1.0, 0.0, 0.0, 0.0, 1.0, 0.0, 0.0, 0.0, 1.0, 0.0, 0.0, 0.0, 1.0, 0.0, 0.0, 0.0, 1.0, 0.0, 0.0, 0.0, 1.0, 0.0, 0.0, 0.0, 1.0, 0.0, 0.0, 0.0, 1.0, 0.0, 0.0, 0.0, 1.0, 0.0, 0.0, 0.0, 1.0, 0.0, 0.0, 0.0, 1.0, 0.0, 0.0, 0.0, 1.0, 0.0, 0.0, 0.0, 1.0, 0.0, 0.0, 0.0, 1.0, 0.0, 0.0, 0.0, 1.0, 0.0, 0.0, 0.0, 1.0, 0.0, 0.0, 0.0, 1.0, 0.0, 0.0, 0.0, 1.0, 0.0, 0.0, 0.0, 1.0, 0.0, 0.0, 0.0, 1.0, 0.0, 0.0, 0.0, 1.0, 0.0, 0.0, 0.0, 1.0, 0.0, 0.0, 0.0, 1.0, 0.0, 0.0, 0.0, 1.0, 0.0, 0.0, 0.0, 1.0, 0.0, 0.0, 0.0, 1.0, 0.0, 0.0, 0.0, 1.0, 0.0, 0.0, 0.0, 1.0, 0.0, 0.0, 0.0, 1.0, 0.0, 0.0, 0.0, 1.0, 0.0, 0.0, 0.0, 1.0, 0.0, 0.0, 0.0, 1.0, 0.0, 0.0, 0.0, 1.0, 0.0, 0.0, 0.0, 1.0, 0.0, 0.0, 0.0, 1.0, 0.0, 0.0, 0.0, 1.0, 0.0, 0.0, 0.0, 1.0, 0.0, 0.0, 0.0, 1.0, 0.0, 0.0, 0.0, 1.0, 0.0, 0.0, 0.0, 1.0, 0.0, 0.0, 0.0, 1.0, 0.0, 0.0, 0.0, 1.0, 0.0, 0.0, 0.0, 1.0, 0.0, 0.0, 0.0, 1.0, 0.0, 0.0, 0.0, 1.0, 0.0, 0.0, 0.0, 1.0, 0.0, 0.0, 0.0, 1.0])
me_tower.materials.append(mat_torre_material)
me_tower.use_mirror_vertex_groups = False
me_tower.use_paint_bone_selection = False
me_tower.use_paint_mask = True
me_tower.update()

# ---- objects
ob_tower = bpy.data.objects.new('Tower', me_tower)

# ---- transforms, parenting, visibility, modifiers, constraints
ob_tower.location = (0.0, 0.0, 0.0)
ob_tower.lock_rotations_4d = False
ob_tower.empty_display_type = 'ARROWS'
ob_tower.lineart.crease_threshold = 0.0

# ---- collection membership
col_collection.objects.link(ob_tower)

# ---- scene / render settings (as saved in the file)
scene.frame_start = 1; scene.frame_end = 250; scene.frame_set(1)
scene.render.engine = 'BLENDER_EEVEE_NEXT'
scene.cycles.sampling_pattern = 'TABULATED_SOBOL'
bpy.context.view_layer.update()

# ---- added for rendering (the .blend has no active camera and no usable light): camera, sun
cam_auto = bpy.data.cameras.new('AutoCamera')
cam_auto.lens = 50.0
cam_auto.sensor_width = 36.0
cam_auto.clip_end = 1000.0
ob_auto_camera = bpy.data.objects.new('AutoCamera', cam_auto)
scene.collection.objects.link(ob_auto_camera)
ob_auto_camera.location = (3.22029, -4.42063, 4.34436)
ob_auto_camera.rotation_euler = (1.09748, -7.21219e-08, 0.694738)
scene.camera = ob_auto_camera
light_auto_sun = bpy.data.lights.new('AutoSun', 'SUN')
light_auto_sun.energy = 3.0
light_auto_sun.angle = 0.0523599
ob_auto_sun = bpy.data.objects.new('AutoSun', light_auto_sun)
scene.collection.objects.link(ob_auto_sun)
ob_auto_sun.rotation_euler = (0.872665, 0.174533, 0.523599)
bpy.context.view_layer.update()
